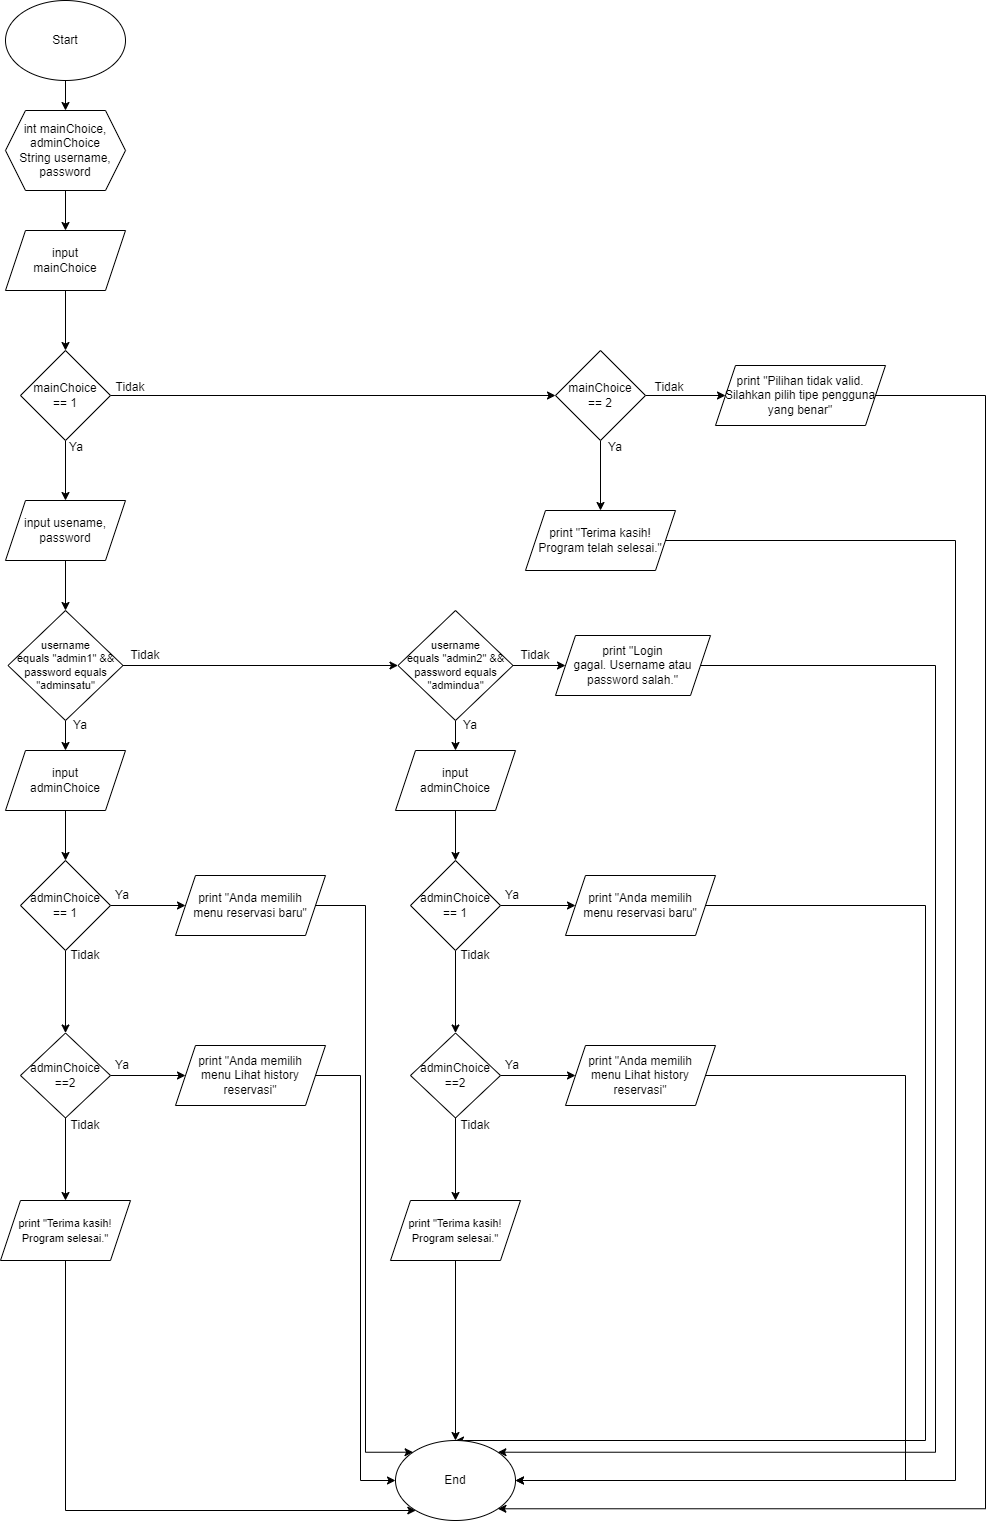

The diagram above was exported from draw.io. Its source (the exported page's mxGraphModel, read from the mxfile embedded in the PNG):
<mxGraphModel dx="3585" dy="1990" grid="1" gridSize="10" guides="1" tooltips="1" connect="1" arrows="1" fold="1" page="1" pageScale="1" pageWidth="3300" pageHeight="4681" math="0" shadow="0">
  <root>
    <object label="" id="0">
      <mxCell />
    </object>
    <mxCell id="1" parent="0" />
    <mxCell id="rSd42JkEJ0sCAKLmir6a-3" style="edgeStyle=orthogonalEdgeStyle;rounded=0;orthogonalLoop=1;jettySize=auto;html=1;entryX=0.5;entryY=0;entryDx=0;entryDy=0;" parent="1" source="rSd42JkEJ0sCAKLmir6a-1" target="rSd42JkEJ0sCAKLmir6a-2" edge="1">
      <mxGeometry relative="1" as="geometry" />
    </mxCell>
    <mxCell id="rSd42JkEJ0sCAKLmir6a-1" value="Start" style="ellipse;whiteSpace=wrap;html=1;" parent="1" vertex="1">
      <mxGeometry x="70" y="40" width="120" height="80" as="geometry" />
    </mxCell>
    <mxCell id="rSd42JkEJ0sCAKLmir6a-5" style="edgeStyle=orthogonalEdgeStyle;rounded=0;orthogonalLoop=1;jettySize=auto;html=1;entryX=0.5;entryY=0;entryDx=0;entryDy=0;" parent="1" source="rSd42JkEJ0sCAKLmir6a-2" target="rSd42JkEJ0sCAKLmir6a-4" edge="1">
      <mxGeometry relative="1" as="geometry" />
    </mxCell>
    <mxCell id="rSd42JkEJ0sCAKLmir6a-2" value="int mainChoice, adminChoice&lt;br&gt;String username, password" style="shape=hexagon;perimeter=hexagonPerimeter2;whiteSpace=wrap;html=1;fixedSize=1;" parent="1" vertex="1">
      <mxGeometry x="70" y="150" width="120" height="80" as="geometry" />
    </mxCell>
    <mxCell id="kHt6mBuqmPM05pOJplBX-2" style="edgeStyle=orthogonalEdgeStyle;rounded=0;orthogonalLoop=1;jettySize=auto;html=1;entryX=0.5;entryY=0;entryDx=0;entryDy=0;" edge="1" parent="1" source="rSd42JkEJ0sCAKLmir6a-4" target="kHt6mBuqmPM05pOJplBX-1">
      <mxGeometry relative="1" as="geometry" />
    </mxCell>
    <mxCell id="rSd42JkEJ0sCAKLmir6a-4" value="input&lt;br&gt;mainChoice" style="shape=parallelogram;perimeter=parallelogramPerimeter;whiteSpace=wrap;html=1;fixedSize=1;" parent="1" vertex="1">
      <mxGeometry x="70" y="270" width="120" height="60" as="geometry" />
    </mxCell>
    <mxCell id="kHt6mBuqmPM05pOJplBX-4" style="edgeStyle=orthogonalEdgeStyle;rounded=0;orthogonalLoop=1;jettySize=auto;html=1;" edge="1" parent="1" source="kHt6mBuqmPM05pOJplBX-1" target="kHt6mBuqmPM05pOJplBX-3">
      <mxGeometry relative="1" as="geometry" />
    </mxCell>
    <mxCell id="kHt6mBuqmPM05pOJplBX-7" value="" style="edgeStyle=orthogonalEdgeStyle;rounded=0;orthogonalLoop=1;jettySize=auto;html=1;" edge="1" parent="1" source="kHt6mBuqmPM05pOJplBX-1" target="kHt6mBuqmPM05pOJplBX-6">
      <mxGeometry relative="1" as="geometry" />
    </mxCell>
    <mxCell id="kHt6mBuqmPM05pOJplBX-1" value="mainChoice&lt;br&gt;== 1" style="rhombus;whiteSpace=wrap;html=1;" vertex="1" parent="1">
      <mxGeometry x="85" y="390" width="90" height="90" as="geometry" />
    </mxCell>
    <mxCell id="kHt6mBuqmPM05pOJplBX-17" style="edgeStyle=orthogonalEdgeStyle;rounded=0;orthogonalLoop=1;jettySize=auto;html=1;entryX=0.5;entryY=0;entryDx=0;entryDy=0;" edge="1" parent="1" source="kHt6mBuqmPM05pOJplBX-3" target="kHt6mBuqmPM05pOJplBX-16">
      <mxGeometry relative="1" as="geometry" />
    </mxCell>
    <mxCell id="kHt6mBuqmPM05pOJplBX-3" value="input usename, password" style="shape=parallelogram;perimeter=parallelogramPerimeter;whiteSpace=wrap;html=1;fixedSize=1;" vertex="1" parent="1">
      <mxGeometry x="70" y="540" width="120" height="60" as="geometry" />
    </mxCell>
    <mxCell id="kHt6mBuqmPM05pOJplBX-9" style="edgeStyle=orthogonalEdgeStyle;rounded=0;orthogonalLoop=1;jettySize=auto;html=1;entryX=0.5;entryY=0;entryDx=0;entryDy=0;" edge="1" parent="1" source="kHt6mBuqmPM05pOJplBX-6" target="kHt6mBuqmPM05pOJplBX-8">
      <mxGeometry relative="1" as="geometry" />
    </mxCell>
    <mxCell id="kHt6mBuqmPM05pOJplBX-11" style="edgeStyle=orthogonalEdgeStyle;rounded=0;orthogonalLoop=1;jettySize=auto;html=1;" edge="1" parent="1" source="kHt6mBuqmPM05pOJplBX-6" target="kHt6mBuqmPM05pOJplBX-10">
      <mxGeometry relative="1" as="geometry" />
    </mxCell>
    <mxCell id="kHt6mBuqmPM05pOJplBX-6" value="mainChoice&lt;br&gt;== 2" style="rhombus;whiteSpace=wrap;html=1;" vertex="1" parent="1">
      <mxGeometry x="620" y="390" width="90" height="90" as="geometry" />
    </mxCell>
    <mxCell id="CP9NV_STU7taJxP82zeR-40" style="edgeStyle=orthogonalEdgeStyle;rounded=0;orthogonalLoop=1;jettySize=auto;html=1;entryX=1;entryY=0.5;entryDx=0;entryDy=0;" edge="1" parent="1" source="kHt6mBuqmPM05pOJplBX-8" target="CP9NV_STU7taJxP82zeR-36">
      <mxGeometry relative="1" as="geometry">
        <Array as="points">
          <mxPoint x="1020" y="580" />
          <mxPoint x="1020" y="1520" />
        </Array>
      </mxGeometry>
    </mxCell>
    <mxCell id="kHt6mBuqmPM05pOJplBX-8" value="print &quot;Terima kasih! Program telah selesai.&quot;" style="shape=parallelogram;perimeter=parallelogramPerimeter;whiteSpace=wrap;html=1;fixedSize=1;" vertex="1" parent="1">
      <mxGeometry x="590" y="550" width="150" height="60" as="geometry" />
    </mxCell>
    <mxCell id="CP9NV_STU7taJxP82zeR-39" style="edgeStyle=orthogonalEdgeStyle;rounded=0;orthogonalLoop=1;jettySize=auto;html=1;entryX=1;entryY=1;entryDx=0;entryDy=0;" edge="1" parent="1" source="kHt6mBuqmPM05pOJplBX-10" target="CP9NV_STU7taJxP82zeR-36">
      <mxGeometry relative="1" as="geometry">
        <Array as="points">
          <mxPoint x="1050" y="435" />
          <mxPoint x="1050" y="1548" />
        </Array>
      </mxGeometry>
    </mxCell>
    <mxCell id="kHt6mBuqmPM05pOJplBX-10" value="print &quot;Pilihan tidak valid. Silahkan pilih tipe pengguna yang benar&quot;" style="shape=parallelogram;perimeter=parallelogramPerimeter;whiteSpace=wrap;html=1;fixedSize=1;" vertex="1" parent="1">
      <mxGeometry x="780" y="405" width="170" height="60" as="geometry" />
    </mxCell>
    <mxCell id="kHt6mBuqmPM05pOJplBX-12" value="Ya" style="text;html=1;strokeColor=none;fillColor=none;align=center;verticalAlign=middle;whiteSpace=wrap;rounded=0;" vertex="1" parent="1">
      <mxGeometry x="111" y="472" width="60" height="30" as="geometry" />
    </mxCell>
    <mxCell id="kHt6mBuqmPM05pOJplBX-13" value="Tidak" style="text;html=1;strokeColor=none;fillColor=none;align=center;verticalAlign=middle;whiteSpace=wrap;rounded=0;" vertex="1" parent="1">
      <mxGeometry x="165" y="412" width="60" height="30" as="geometry" />
    </mxCell>
    <mxCell id="kHt6mBuqmPM05pOJplBX-14" value="Ya" style="text;html=1;strokeColor=none;fillColor=none;align=center;verticalAlign=middle;whiteSpace=wrap;rounded=0;" vertex="1" parent="1">
      <mxGeometry x="650" y="472" width="60" height="30" as="geometry" />
    </mxCell>
    <mxCell id="kHt6mBuqmPM05pOJplBX-15" value="Tidak" style="text;html=1;strokeColor=none;fillColor=none;align=center;verticalAlign=middle;whiteSpace=wrap;rounded=0;" vertex="1" parent="1">
      <mxGeometry x="704" y="412" width="60" height="30" as="geometry" />
    </mxCell>
    <mxCell id="kHt6mBuqmPM05pOJplBX-19" value="" style="edgeStyle=orthogonalEdgeStyle;rounded=0;orthogonalLoop=1;jettySize=auto;html=1;" edge="1" parent="1" source="kHt6mBuqmPM05pOJplBX-16" target="kHt6mBuqmPM05pOJplBX-18">
      <mxGeometry relative="1" as="geometry" />
    </mxCell>
    <mxCell id="kHt6mBuqmPM05pOJplBX-21" style="edgeStyle=orthogonalEdgeStyle;rounded=0;orthogonalLoop=1;jettySize=auto;html=1;entryX=0.5;entryY=0;entryDx=0;entryDy=0;" edge="1" parent="1" source="kHt6mBuqmPM05pOJplBX-16" target="kHt6mBuqmPM05pOJplBX-20">
      <mxGeometry relative="1" as="geometry" />
    </mxCell>
    <mxCell id="kHt6mBuqmPM05pOJplBX-16" value="username &lt;br&gt;equals &quot;admin1&quot; &amp;amp;&amp;amp; password equals &quot;adminsatu&quot;" style="rhombus;whiteSpace=wrap;html=1;fontSize=11;" vertex="1" parent="1">
      <mxGeometry x="72.5" y="650" width="115" height="110" as="geometry" />
    </mxCell>
    <mxCell id="_jIPrutbKuqPgpjZvtjL-3" style="edgeStyle=orthogonalEdgeStyle;rounded=0;orthogonalLoop=1;jettySize=auto;html=1;" edge="1" parent="1" source="kHt6mBuqmPM05pOJplBX-18" target="_jIPrutbKuqPgpjZvtjL-1">
      <mxGeometry relative="1" as="geometry" />
    </mxCell>
    <mxCell id="CP9NV_STU7taJxP82zeR-15" style="edgeStyle=orthogonalEdgeStyle;rounded=0;orthogonalLoop=1;jettySize=auto;html=1;" edge="1" parent="1" source="kHt6mBuqmPM05pOJplBX-18" target="CP9NV_STU7taJxP82zeR-14">
      <mxGeometry relative="1" as="geometry" />
    </mxCell>
    <mxCell id="kHt6mBuqmPM05pOJplBX-18" value="username &lt;br&gt;equals &quot;admin2&quot; &amp;amp;&amp;amp; password equals &quot;admindua&quot;" style="rhombus;whiteSpace=wrap;html=1;fontSize=11;" vertex="1" parent="1">
      <mxGeometry x="462.5" y="650" width="115" height="110" as="geometry" />
    </mxCell>
    <mxCell id="kHt6mBuqmPM05pOJplBX-23" style="edgeStyle=orthogonalEdgeStyle;rounded=0;orthogonalLoop=1;jettySize=auto;html=1;entryX=0.5;entryY=0;entryDx=0;entryDy=0;" edge="1" parent="1" source="kHt6mBuqmPM05pOJplBX-20" target="kHt6mBuqmPM05pOJplBX-22">
      <mxGeometry relative="1" as="geometry" />
    </mxCell>
    <mxCell id="kHt6mBuqmPM05pOJplBX-20" value="input&lt;br&gt;adminChoice" style="shape=parallelogram;perimeter=parallelogramPerimeter;whiteSpace=wrap;html=1;fixedSize=1;" vertex="1" parent="1">
      <mxGeometry x="70" y="790" width="120" height="60" as="geometry" />
    </mxCell>
    <mxCell id="CP9NV_STU7taJxP82zeR-2" style="edgeStyle=orthogonalEdgeStyle;rounded=0;orthogonalLoop=1;jettySize=auto;html=1;entryX=0;entryY=0.5;entryDx=0;entryDy=0;" edge="1" parent="1" source="kHt6mBuqmPM05pOJplBX-22" target="CP9NV_STU7taJxP82zeR-1">
      <mxGeometry relative="1" as="geometry" />
    </mxCell>
    <mxCell id="CP9NV_STU7taJxP82zeR-4" value="" style="edgeStyle=orthogonalEdgeStyle;rounded=0;orthogonalLoop=1;jettySize=auto;html=1;" edge="1" parent="1" source="kHt6mBuqmPM05pOJplBX-22" target="CP9NV_STU7taJxP82zeR-3">
      <mxGeometry relative="1" as="geometry" />
    </mxCell>
    <mxCell id="kHt6mBuqmPM05pOJplBX-22" value="adminChoice &lt;br&gt;== 1" style="rhombus;whiteSpace=wrap;html=1;" vertex="1" parent="1">
      <mxGeometry x="85" y="900" width="90" height="90" as="geometry" />
    </mxCell>
    <mxCell id="_jIPrutbKuqPgpjZvtjL-4" style="edgeStyle=orthogonalEdgeStyle;rounded=0;orthogonalLoop=1;jettySize=auto;html=1;entryX=0.5;entryY=0;entryDx=0;entryDy=0;" edge="1" parent="1" source="_jIPrutbKuqPgpjZvtjL-1" target="_jIPrutbKuqPgpjZvtjL-2">
      <mxGeometry relative="1" as="geometry" />
    </mxCell>
    <mxCell id="_jIPrutbKuqPgpjZvtjL-1" value="input&lt;br&gt;adminChoice" style="shape=parallelogram;perimeter=parallelogramPerimeter;whiteSpace=wrap;html=1;fixedSize=1;" vertex="1" parent="1">
      <mxGeometry x="460" y="790" width="120" height="60" as="geometry" />
    </mxCell>
    <mxCell id="CP9NV_STU7taJxP82zeR-20" style="edgeStyle=orthogonalEdgeStyle;rounded=0;orthogonalLoop=1;jettySize=auto;html=1;entryX=0.5;entryY=0;entryDx=0;entryDy=0;" edge="1" parent="1" source="_jIPrutbKuqPgpjZvtjL-2" target="CP9NV_STU7taJxP82zeR-17">
      <mxGeometry relative="1" as="geometry" />
    </mxCell>
    <mxCell id="CP9NV_STU7taJxP82zeR-22" style="edgeStyle=orthogonalEdgeStyle;rounded=0;orthogonalLoop=1;jettySize=auto;html=1;entryX=0;entryY=0.5;entryDx=0;entryDy=0;" edge="1" parent="1" source="_jIPrutbKuqPgpjZvtjL-2" target="CP9NV_STU7taJxP82zeR-16">
      <mxGeometry relative="1" as="geometry" />
    </mxCell>
    <mxCell id="_jIPrutbKuqPgpjZvtjL-2" value="adminChoice &lt;br&gt;== 1" style="rhombus;whiteSpace=wrap;html=1;" vertex="1" parent="1">
      <mxGeometry x="475" y="900" width="90" height="90" as="geometry" />
    </mxCell>
    <mxCell id="CP9NV_STU7taJxP82zeR-50" style="edgeStyle=orthogonalEdgeStyle;rounded=0;orthogonalLoop=1;jettySize=auto;html=1;entryX=0;entryY=0;entryDx=0;entryDy=0;" edge="1" parent="1" source="CP9NV_STU7taJxP82zeR-1" target="CP9NV_STU7taJxP82zeR-36">
      <mxGeometry relative="1" as="geometry">
        <Array as="points">
          <mxPoint x="430" y="945" />
          <mxPoint x="430" y="1492" />
        </Array>
      </mxGeometry>
    </mxCell>
    <mxCell id="CP9NV_STU7taJxP82zeR-1" value="print &quot;Anda memilih &lt;br&gt;menu reservasi baru&quot;" style="shape=parallelogram;perimeter=parallelogramPerimeter;whiteSpace=wrap;html=1;fixedSize=1;" vertex="1" parent="1">
      <mxGeometry x="240" y="915" width="150" height="60" as="geometry" />
    </mxCell>
    <mxCell id="CP9NV_STU7taJxP82zeR-10" style="edgeStyle=orthogonalEdgeStyle;rounded=0;orthogonalLoop=1;jettySize=auto;html=1;" edge="1" parent="1" source="CP9NV_STU7taJxP82zeR-3" target="CP9NV_STU7taJxP82zeR-5">
      <mxGeometry relative="1" as="geometry" />
    </mxCell>
    <mxCell id="CP9NV_STU7taJxP82zeR-13" style="edgeStyle=orthogonalEdgeStyle;rounded=0;orthogonalLoop=1;jettySize=auto;html=1;entryX=0.5;entryY=0;entryDx=0;entryDy=0;" edge="1" parent="1" source="CP9NV_STU7taJxP82zeR-3" target="CP9NV_STU7taJxP82zeR-11">
      <mxGeometry relative="1" as="geometry" />
    </mxCell>
    <mxCell id="CP9NV_STU7taJxP82zeR-3" value="adminChoice&lt;br&gt;==2" style="rhombus;whiteSpace=wrap;html=1;" vertex="1" parent="1">
      <mxGeometry x="85" y="1072.5" width="90" height="85" as="geometry" />
    </mxCell>
    <mxCell id="CP9NV_STU7taJxP82zeR-51" style="edgeStyle=orthogonalEdgeStyle;rounded=0;orthogonalLoop=1;jettySize=auto;html=1;entryX=0;entryY=0.5;entryDx=0;entryDy=0;" edge="1" parent="1" source="CP9NV_STU7taJxP82zeR-5" target="CP9NV_STU7taJxP82zeR-36">
      <mxGeometry relative="1" as="geometry" />
    </mxCell>
    <mxCell id="CP9NV_STU7taJxP82zeR-5" value="print &quot;Anda memilih &lt;br&gt;menu Lihat history reservasi&quot;" style="shape=parallelogram;perimeter=parallelogramPerimeter;whiteSpace=wrap;html=1;fixedSize=1;" vertex="1" parent="1">
      <mxGeometry x="240" y="1085" width="150" height="60" as="geometry" />
    </mxCell>
    <mxCell id="CP9NV_STU7taJxP82zeR-52" style="edgeStyle=orthogonalEdgeStyle;rounded=0;orthogonalLoop=1;jettySize=auto;html=1;" edge="1" parent="1" source="CP9NV_STU7taJxP82zeR-11" target="CP9NV_STU7taJxP82zeR-36">
      <mxGeometry relative="1" as="geometry">
        <mxPoint x="490" y="1550" as="targetPoint" />
        <Array as="points">
          <mxPoint x="130" y="1550" />
        </Array>
      </mxGeometry>
    </mxCell>
    <mxCell id="CP9NV_STU7taJxP82zeR-11" value="&lt;font style=&quot;font-size: 11px;&quot;&gt;print &quot;Terima kasih! Program selesai.&lt;span style=&quot;background-color: initial;&quot;&gt;&quot;&lt;/span&gt;&lt;/font&gt;" style="shape=parallelogram;perimeter=parallelogramPerimeter;whiteSpace=wrap;html=1;fixedSize=1;" vertex="1" parent="1">
      <mxGeometry x="65" y="1240" width="130" height="60" as="geometry" />
    </mxCell>
    <mxCell id="CP9NV_STU7taJxP82zeR-41" style="edgeStyle=orthogonalEdgeStyle;rounded=0;orthogonalLoop=1;jettySize=auto;html=1;entryX=1;entryY=0;entryDx=0;entryDy=0;" edge="1" parent="1" source="CP9NV_STU7taJxP82zeR-14" target="CP9NV_STU7taJxP82zeR-36">
      <mxGeometry relative="1" as="geometry">
        <Array as="points">
          <mxPoint x="1000" y="705" />
          <mxPoint x="1000" y="1492" />
        </Array>
      </mxGeometry>
    </mxCell>
    <mxCell id="CP9NV_STU7taJxP82zeR-14" value="print &quot;Login &lt;br&gt;gagal. Username atau password salah.&lt;span style=&quot;background-color: initial;&quot;&gt;&quot;&lt;/span&gt;" style="shape=parallelogram;perimeter=parallelogramPerimeter;whiteSpace=wrap;html=1;fixedSize=1;" vertex="1" parent="1">
      <mxGeometry x="620" y="675" width="155" height="60" as="geometry" />
    </mxCell>
    <mxCell id="CP9NV_STU7taJxP82zeR-42" style="edgeStyle=orthogonalEdgeStyle;rounded=0;orthogonalLoop=1;jettySize=auto;html=1;entryX=0.5;entryY=0;entryDx=0;entryDy=0;" edge="1" parent="1" source="CP9NV_STU7taJxP82zeR-16" target="CP9NV_STU7taJxP82zeR-36">
      <mxGeometry relative="1" as="geometry">
        <Array as="points">
          <mxPoint x="990" y="945" />
          <mxPoint x="990" y="1480" />
        </Array>
      </mxGeometry>
    </mxCell>
    <mxCell id="CP9NV_STU7taJxP82zeR-16" value="print &quot;Anda memilih &lt;br&gt;menu reservasi baru&quot;" style="shape=parallelogram;perimeter=parallelogramPerimeter;whiteSpace=wrap;html=1;fixedSize=1;" vertex="1" parent="1">
      <mxGeometry x="630" y="915" width="150" height="60" as="geometry" />
    </mxCell>
    <mxCell id="CP9NV_STU7taJxP82zeR-21" style="edgeStyle=orthogonalEdgeStyle;rounded=0;orthogonalLoop=1;jettySize=auto;html=1;entryX=0.5;entryY=0;entryDx=0;entryDy=0;" edge="1" parent="1" source="CP9NV_STU7taJxP82zeR-17" target="CP9NV_STU7taJxP82zeR-19">
      <mxGeometry relative="1" as="geometry" />
    </mxCell>
    <mxCell id="CP9NV_STU7taJxP82zeR-23" style="edgeStyle=orthogonalEdgeStyle;rounded=0;orthogonalLoop=1;jettySize=auto;html=1;" edge="1" parent="1" source="CP9NV_STU7taJxP82zeR-17" target="CP9NV_STU7taJxP82zeR-18">
      <mxGeometry relative="1" as="geometry" />
    </mxCell>
    <mxCell id="CP9NV_STU7taJxP82zeR-17" value="adminChoice&lt;br&gt;==2" style="rhombus;whiteSpace=wrap;html=1;" vertex="1" parent="1">
      <mxGeometry x="475" y="1072.5" width="90" height="85" as="geometry" />
    </mxCell>
    <mxCell id="CP9NV_STU7taJxP82zeR-45" style="edgeStyle=orthogonalEdgeStyle;rounded=0;orthogonalLoop=1;jettySize=auto;html=1;entryX=1;entryY=0.5;entryDx=0;entryDy=0;" edge="1" parent="1" source="CP9NV_STU7taJxP82zeR-18" target="CP9NV_STU7taJxP82zeR-36">
      <mxGeometry relative="1" as="geometry">
        <Array as="points">
          <mxPoint x="970" y="1115" />
          <mxPoint x="970" y="1520" />
        </Array>
      </mxGeometry>
    </mxCell>
    <mxCell id="CP9NV_STU7taJxP82zeR-18" value="print &quot;Anda memilih &lt;br&gt;menu Lihat history reservasi&quot;" style="shape=parallelogram;perimeter=parallelogramPerimeter;whiteSpace=wrap;html=1;fixedSize=1;" vertex="1" parent="1">
      <mxGeometry x="630" y="1085" width="150" height="60" as="geometry" />
    </mxCell>
    <mxCell id="CP9NV_STU7taJxP82zeR-44" style="edgeStyle=orthogonalEdgeStyle;rounded=0;orthogonalLoop=1;jettySize=auto;html=1;entryX=0.5;entryY=0;entryDx=0;entryDy=0;" edge="1" parent="1" source="CP9NV_STU7taJxP82zeR-19" target="CP9NV_STU7taJxP82zeR-36">
      <mxGeometry relative="1" as="geometry" />
    </mxCell>
    <mxCell id="CP9NV_STU7taJxP82zeR-19" value="&lt;font style=&quot;font-size: 11px;&quot;&gt;print &quot;Terima kasih! Program selesai.&lt;span style=&quot;background-color: initial;&quot;&gt;&quot;&lt;/span&gt;&lt;/font&gt;" style="shape=parallelogram;perimeter=parallelogramPerimeter;whiteSpace=wrap;html=1;fixedSize=1;" vertex="1" parent="1">
      <mxGeometry x="455" y="1240" width="130" height="60" as="geometry" />
    </mxCell>
    <mxCell id="CP9NV_STU7taJxP82zeR-24" value="Ya" style="text;html=1;strokeColor=none;fillColor=none;align=center;verticalAlign=middle;whiteSpace=wrap;rounded=0;" vertex="1" parent="1">
      <mxGeometry x="115" y="750" width="60" height="30" as="geometry" />
    </mxCell>
    <mxCell id="CP9NV_STU7taJxP82zeR-25" value="Tidak" style="text;html=1;strokeColor=none;fillColor=none;align=center;verticalAlign=middle;whiteSpace=wrap;rounded=0;" vertex="1" parent="1">
      <mxGeometry x="180" y="680" width="60" height="30" as="geometry" />
    </mxCell>
    <mxCell id="CP9NV_STU7taJxP82zeR-26" value="Ya" style="text;html=1;strokeColor=none;fillColor=none;align=center;verticalAlign=middle;whiteSpace=wrap;rounded=0;" vertex="1" parent="1">
      <mxGeometry x="157" y="920" width="60" height="30" as="geometry" />
    </mxCell>
    <mxCell id="CP9NV_STU7taJxP82zeR-27" value="Tidak" style="text;html=1;strokeColor=none;fillColor=none;align=center;verticalAlign=middle;whiteSpace=wrap;rounded=0;" vertex="1" parent="1">
      <mxGeometry x="120" y="980" width="60" height="30" as="geometry" />
    </mxCell>
    <mxCell id="CP9NV_STU7taJxP82zeR-28" value="Ya" style="text;html=1;strokeColor=none;fillColor=none;align=center;verticalAlign=middle;whiteSpace=wrap;rounded=0;" vertex="1" parent="1">
      <mxGeometry x="157" y="1090" width="60" height="30" as="geometry" />
    </mxCell>
    <mxCell id="CP9NV_STU7taJxP82zeR-29" value="Tidak" style="text;html=1;strokeColor=none;fillColor=none;align=center;verticalAlign=middle;whiteSpace=wrap;rounded=0;" vertex="1" parent="1">
      <mxGeometry x="120" y="1150" width="60" height="30" as="geometry" />
    </mxCell>
    <mxCell id="CP9NV_STU7taJxP82zeR-30" value="Ya" style="text;html=1;strokeColor=none;fillColor=none;align=center;verticalAlign=middle;whiteSpace=wrap;rounded=0;" vertex="1" parent="1">
      <mxGeometry x="505" y="750" width="60" height="30" as="geometry" />
    </mxCell>
    <mxCell id="CP9NV_STU7taJxP82zeR-31" value="Tidak" style="text;html=1;strokeColor=none;fillColor=none;align=center;verticalAlign=middle;whiteSpace=wrap;rounded=0;" vertex="1" parent="1">
      <mxGeometry x="570" y="680" width="60" height="30" as="geometry" />
    </mxCell>
    <mxCell id="CP9NV_STU7taJxP82zeR-32" value="Ya" style="text;html=1;strokeColor=none;fillColor=none;align=center;verticalAlign=middle;whiteSpace=wrap;rounded=0;" vertex="1" parent="1">
      <mxGeometry x="547" y="920" width="60" height="30" as="geometry" />
    </mxCell>
    <mxCell id="CP9NV_STU7taJxP82zeR-33" value="Tidak" style="text;html=1;strokeColor=none;fillColor=none;align=center;verticalAlign=middle;whiteSpace=wrap;rounded=0;" vertex="1" parent="1">
      <mxGeometry x="510" y="980" width="60" height="30" as="geometry" />
    </mxCell>
    <mxCell id="CP9NV_STU7taJxP82zeR-34" value="Ya" style="text;html=1;strokeColor=none;fillColor=none;align=center;verticalAlign=middle;whiteSpace=wrap;rounded=0;" vertex="1" parent="1">
      <mxGeometry x="547" y="1090" width="60" height="30" as="geometry" />
    </mxCell>
    <mxCell id="CP9NV_STU7taJxP82zeR-35" value="Tidak" style="text;html=1;strokeColor=none;fillColor=none;align=center;verticalAlign=middle;whiteSpace=wrap;rounded=0;" vertex="1" parent="1">
      <mxGeometry x="510" y="1150" width="60" height="30" as="geometry" />
    </mxCell>
    <mxCell id="CP9NV_STU7taJxP82zeR-36" value="End" style="ellipse;whiteSpace=wrap;html=1;" vertex="1" parent="1">
      <mxGeometry x="460" y="1480" width="120" height="80" as="geometry" />
    </mxCell>
  </root>
</mxGraphModel>